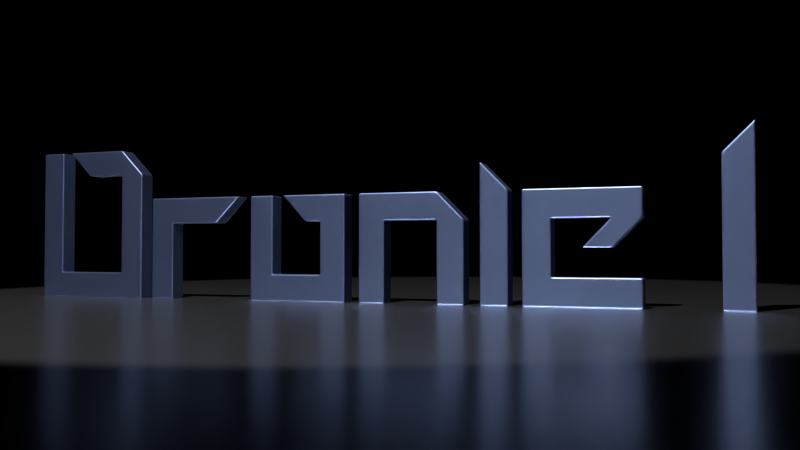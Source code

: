 # Source: Dronie_Logo_V1.blend  (saved by Blender 2.72.0; exported with 4.5.12 LTS)
import bpy
from mathutils import Matrix  # noqa: F401  (used for matrix-valued properties, if any)

bpy.ops.wm.read_factory_settings(use_empty=True)
scene = bpy.context.scene
scene.name = 'Scene'

# ---- collections
col_collection_1 = bpy.data.collections.new('Collection 1'); scene.collection.children.link(col_collection_1)

# ---- materials (node trees are filled in below, after node groups)
mat_boden = bpy.data.materials.new('boden')
mat_boden.alpha_threshold = 0.0
mat_boden.roughness = 0.5
mat_schrift = bpy.data.materials.new('schrift')
mat_schrift.alpha_threshold = 0.0
mat_schrift.diffuse_color = (0.3141, 0.4262, 0.8, 1.0)
mat_schrift.roughness = 0.5

# ---- material node trees
mat_boden.use_nodes = True; mat_boden.node_tree.nodes.clear()
_N = mat_boden.node_tree.nodes; _L = mat_boden.node_tree.links
n0 = _N.new('ShaderNodeOutputMaterial'); n0.name = 'Material Output'; n0.location = (300, 300)
n1 = _N.new('ShaderNodeBsdfAnisotropic'); n1.name = 'Glossy BSDF'; n1.location = (100, 300)
n1.distribution = 'GGX'
n1.inputs[1].default_value = 0.2458
_L.new(n1.outputs[0], n0.inputs[0])
n0.is_active_output = True
mat_schrift.use_nodes = True; mat_schrift.node_tree.nodes.clear()
_N = mat_schrift.node_tree.nodes; _L = mat_schrift.node_tree.links
n0 = _N.new('ShaderNodeOutputMaterial'); n0.name = 'Material Output'; n0.location = (300, 300)
n1 = _N.new('ShaderNodeBsdfAnisotropic'); n1.name = 'Glossy BSDF'; n1.location = (100, 300)
n1.distribution = 'GGX'
n1.inputs[0].default_value = (0.3141, 0.4262, 0.8, 1.0)
n1.inputs[1].default_value = 0.4472
_L.new(n1.outputs[0], n0.inputs[0])
n0.is_active_output = True

# ---- world
world_world = bpy.data.worlds.new('World'); scene.world = world_world
world_world.use_nodes = True; world_world.node_tree.nodes.clear()
_N = world_world.node_tree.nodes; _L = world_world.node_tree.links
n0 = _N.new('ShaderNodeOutputWorld'); n0.name = 'World Output'; n0.location = (300, 300)
n1 = _N.new('ShaderNodeBackground'); n1.name = 'Background'; n1.location = (10, 300)
n1.inputs[0].default_value = (0.0, 0.0, 0.0, 1.0)
_L.new(n1.outputs[0], n0.inputs[0])
n0.is_active_output = True
world_world.color = (0.05088, 0.05088, 0.05088)
world_world.use_sun_shadow = False
world_world.sun_shadow_jitter_overblur = 0.0
world_world.cycles.sampling_method = 'MANUAL'
world_world.cycles.sample_map_resolution = 256

# ---- cameras
cam_camera_001 = bpy.data.cameras.new('Camera.001')
cam_camera_001.clip_end = 100.0
cam_camera_001.lens = 35.0
cam_camera_001.sensor_width = 32.0
cam_camera_001.sensor_height = 18.0
cam_camera_001.display_size = 2.0
cam_camera_001.dof.focus_distance = 0.0

# ---- lights
light_spot = bpy.data.lights.new('Spot', 'SPOT')
light_spot.transmission_factor = 0.0
light_spot.energy = 1e+04
light_spot.shadow_buffer_clip_start = 0.5
light_spot.shadow_soft_size = 0.1
light_spot.shadow_maximum_resolution = 0.006
light_spot.use_absolute_resolution = True
light_spot.cycles.use_multiple_importance_sampling = False

# ---- meshes
me_plane_001 = bpy.data.meshes.new('Plane.001')
me_plane_001.from_pydata([(-1.0, -1.0, 0.0), (1.0, -1.0, 0.0), (-1.0, 1.0, 0.0), (1.0, 1.0, 0.0)], [], [(0, 1, 3, 2)])
me_plane_001.materials.append(mat_boden)
me_plane_001.use_remesh_preserve_volume = False
me_plane_001.use_remesh_preserve_attributes = False
me_plane_001.use_mirror_vertex_groups = False
me_plane_001.update()
me_plane = bpy.data.meshes.new('Plane')
me_plane.from_pydata([(0.0005985, 0.0002666, 0.0), (0.0005985, 2.0, 0.0), (0.3339, 0.0002666, 0.0), (0.6673, 0.0002666, 0.0), (1.001, 0.0002666, 0.0), (1.334, 0.0002666, 0.0), (1.667, 0.0002666, 0.0), (1.334, 2.0, 0.0), (0.7938, 2.0, 0.0), (0.4605, 2.0, 0.0), (0.3339, 2.0, 0.0), (0.0005985, 1.667, 0.0), (0.0005985, 1.334, 0.0), (0.0005985, 1.0, 0.0), (0.0005985, 0.6669, 0.0), (0.0005985, 0.3336, 0.0), (0.3339, 0.3336, 0.0), (0.3339, 0.6669, 0.0), (0.3339, 1.0, 0.0), (0.3339, 1.334, 0.0), (0.3339, 1.667, 0.0), (0.6673, 0.3336, 0.0), (1.001, 0.3336, 0.0), (0.7938, 1.667, 0.0), (1.334, 0.3336, 0.0), (1.334, 0.6669, 0.0), (1.334, 1.0, 0.0), (1.334, 1.334, 0.0), (1.334, 1.667, 0.0), (1.667, 0.3336, 0.0), (1.667, 0.6669, 0.0), (1.667, 1.0, 0.0), (1.667, 1.334, 0.0), (1.667, 1.667, 0.0), (1.84, 0.0, 0.0), (2.173, 0.0, 0.0), (1.84, 1.333, 0.0), (1.84, 1.0, 0.0), (1.84, 0.6667, 0.0), (1.84, 0.3333, 0.0), (2.173, 0.3333, 0.0), (2.173, 0.6667, 0.0), (2.173, 1.0, 0.0), (2.173, 1.333, 0.0), (2.507, 1.0, 0.0), (2.507, 1.333, 0.0), (2.84, 1.0, 0.0), (2.84, 1.333, 0.0), (3.173, 1.333, 0.0), (3.355, 0.0, 0.0), (3.675, 0.0, 0.0), (4.009, 0.0, 0.0), (4.342, 0.0, 0.0), (4.675, 0.0, 0.0), (3.355, 1.333, 0.0), (3.355, 1.0, 0.0), (3.355, 0.6667, 0.0), (3.355, 0.3333, 0.0), (3.675, 0.3333, 0.0), (3.675, 0.6667, 0.0), (3.675, 1.0, 0.0), (3.675, 1.333, 0.0), (4.009, 0.3333, 0.0), (3.82, 1.333, 0.0), (4.137, 1.0, 0.0), (4.137, 1.333, 0.0), (4.342, 0.3333, 0.0), (4.342, 0.6667, 0.0), (4.342, 1.0, 0.0), (4.342, 1.333, 0.0), (4.675, 0.3333, 0.0), (4.675, 0.6667, 0.0), (4.675, 1.0, 0.0), (4.675, 1.333, 0.0), (4.865, 0.0, 0.0), (5.198, 0.0, 0.0), (5.865, 0.0, 0.0), (6.198, 0.0, 0.0), (4.865, 1.333, 0.0), (4.865, 1.0, 0.0), (4.865, 0.6667, 0.0), (4.865, 0.3333, 0.0), (5.198, 0.3333, 0.0), (5.198, 0.6667, 0.0), (5.198, 1.0, 0.0), (5.198, 1.333, 0.0), (5.531, 1.0, 0.0), (5.531, 1.333, 0.0), (5.865, 0.3333, 0.0), (5.865, 0.6667, 0.0), (5.865, 1.0, 0.0), (5.865, 1.333, 0.0), (6.198, 0.3333, 0.0), (6.198, 0.6667, 0.0), (6.198, 1.0, 0.0), (6.392, 0.0, 0.0), (6.726, 0.0, 0.0), (6.392, 1.667, 0.0), (6.392, 1.333, 0.0), (6.392, 1.0, 0.0), (6.392, 0.6667, 0.0), (6.392, 0.3333, 0.0), (6.726, 0.3333, 0.0), (6.726, 0.6667, 0.0), (6.726, 1.0, 0.0), (6.726, 1.333, 0.0), (6.887, 0.0, 0.0), (7.22, 0.0, 0.0), (7.553, 0.0, 0.0), (7.887, 0.0, 0.0), (8.22, 0.0, 0.0), (6.887, 1.333, 0.0), (6.887, 1.0, 0.0), (6.887, 0.6667, 0.0), (6.887, 0.3333, 0.0), (7.22, 0.3333, 0.0), (7.22, 0.6667, 0.0), (7.22, 1.0, 0.0), (7.22, 1.333, 0.0), (7.553, 0.3333, 0.0), (7.565, 0.6667, 0.0), (7.553, 1.0, 0.0), (7.553, 1.333, 0.0), (7.887, 0.3333, 0.0), (7.887, 0.6667, 0.0), (7.887, 1.0, 0.0), (7.887, 1.333, 0.0), (8.22, 0.3333, 0.0), (8.22, 1.0, 0.0), (8.22, 1.333, 0.0), (9.024, 0.0, 0.0), (9.358, 0.0, 0.0), (9.358, 2.0, 0.0), (9.024, 1.667, 0.0), (9.024, 1.333, 0.0), (9.024, 1.0, 0.0), (9.024, 0.6667, 0.0), (9.024, 0.3333, 0.0), (9.358, 0.3333, 0.0), (9.358, 0.6667, 0.0), (9.358, 1.0, 0.0), (9.358, 1.333, 0.0), (9.358, 1.667, 0.0), (0.0005985, 0.0002666, 0.4137), (0.0005985, 2.0, 0.4137), (0.3339, 0.0002666, 0.4137), (0.6673, 0.0002666, 0.4137), (1.001, 0.0002666, 0.4137), (1.334, 0.0002666, 0.4137), (1.667, 0.0002666, 0.4137), (1.334, 2.0, 0.4137), (0.7938, 2.0, 0.4137), (0.4605, 2.0, 0.4137), (0.3339, 2.0, 0.4137), (0.0005985, 1.667, 0.4137), (0.0005985, 1.334, 0.4137), (0.0005985, 1.0, 0.4137), (0.0005985, 0.6669, 0.4137), (0.0005985, 0.3336, 0.4137), (0.3339, 0.3336, 0.4137), (0.3339, 0.6669, 0.4137), (0.3339, 1.0, 0.4137), (0.3339, 1.334, 0.4137), (0.3339, 1.667, 0.4137), (0.6673, 0.3336, 0.4137), (1.001, 0.3336, 0.4137), (0.7938, 1.667, 0.4137), (1.334, 0.3336, 0.4137), (1.334, 0.6669, 0.4137), (1.334, 1.0, 0.4137), (1.334, 1.334, 0.4137), (1.334, 1.667, 0.4137), (1.667, 0.3336, 0.4137), (1.667, 0.6669, 0.4137), (1.667, 1.0, 0.4137), (1.667, 1.334, 0.4137), (1.667, 1.667, 0.4137), (1.84, 0.0, 0.4137), (2.173, 0.0, 0.4137), (1.84, 1.333, 0.4137), (1.84, 1.0, 0.4137), (1.84, 0.6667, 0.4137), (1.84, 0.3333, 0.4137), (2.173, 0.3333, 0.4137), (2.173, 0.6667, 0.4137), (2.173, 1.0, 0.4137), (2.173, 1.333, 0.4137), (2.507, 1.0, 0.4137), (2.507, 1.333, 0.4137), (2.84, 1.0, 0.4137), (2.84, 1.333, 0.4137), (3.173, 1.333, 0.4137), (3.355, 0.0, 0.4137), (3.675, 0.0, 0.4137), (4.009, 0.0, 0.4137), (4.342, 0.0, 0.4137), (4.675, 0.0, 0.4137), (3.355, 1.333, 0.4137), (3.355, 1.0, 0.4137), (3.355, 0.6667, 0.4137), (3.355, 0.3333, 0.4137), (3.675, 0.3333, 0.4137), (3.675, 0.6667, 0.4137), (3.675, 1.0, 0.4137), (3.675, 1.333, 0.4137), (4.009, 0.3333, 0.4137), (3.82, 1.333, 0.4137), (4.137, 1.0, 0.4137), (4.137, 1.333, 0.4137), (4.342, 0.3333, 0.4137), (4.342, 0.6667, 0.4137), (4.342, 1.0, 0.4137), (4.342, 1.333, 0.4137), (4.675, 0.3333, 0.4137), (4.675, 0.6667, 0.4137), (4.675, 1.0, 0.4137), (4.675, 1.333, 0.4137), (4.865, 0.0, 0.4137), (5.198, 0.0, 0.4137), (5.865, 0.0, 0.4137), (6.198, 0.0, 0.4137), (4.865, 1.333, 0.4137), (4.865, 1.0, 0.4137), (4.865, 0.6667, 0.4137), (4.865, 0.3333, 0.4137), (5.198, 0.3333, 0.4137), (5.198, 0.6667, 0.4137), (5.198, 1.0, 0.4137), (5.198, 1.333, 0.4137), (5.531, 1.0, 0.4137), (5.531, 1.333, 0.4137), (5.865, 0.3333, 0.4137), (5.865, 0.6667, 0.4137), (5.865, 1.0, 0.4137), (5.865, 1.333, 0.4137), (6.198, 0.3333, 0.4137), (6.198, 0.6667, 0.4137), (6.198, 1.0, 0.4137), (6.392, 0.0, 0.4137), (6.726, 0.0, 0.4137), (6.392, 1.667, 0.4137), (6.392, 1.333, 0.4137), (6.392, 1.0, 0.4137), (6.392, 0.6667, 0.4137), (6.392, 0.3333, 0.4137), (6.726, 0.3333, 0.4137), (6.726, 0.6667, 0.4137), (6.726, 1.0, 0.4137), (6.726, 1.333, 0.4137), (6.887, 0.0, 0.4137), (7.22, 0.0, 0.4137), (7.553, 0.0, 0.4137), (7.887, 0.0, 0.4137), (8.22, 0.0, 0.4137), (6.887, 1.333, 0.4137), (6.887, 1.0, 0.4137), (6.887, 0.6667, 0.4137), (6.887, 0.3333, 0.4137), (7.22, 0.3333, 0.4137), (7.22, 0.6667, 0.4137), (7.22, 1.0, 0.4137), (7.22, 1.333, 0.4137), (7.553, 0.3333, 0.4137), (7.565, 0.6667, 0.4137), (7.553, 1.0, 0.4137), (7.553, 1.333, 0.4137), (7.887, 0.3333, 0.4137), (7.887, 0.6667, 0.4137), (7.887, 1.0, 0.4137), (7.887, 1.333, 0.4137), (8.22, 0.3333, 0.4137), (8.22, 1.0, 0.4137), (8.22, 1.333, 0.4137), (9.024, 0.0, 0.4137), (9.358, 0.0, 0.4137), (9.358, 2.0, 0.4137), (9.024, 1.667, 0.4137), (9.024, 1.333, 0.4137), (9.024, 1.0, 0.4137), (9.024, 0.6667, 0.4137), (9.024, 0.3333, 0.4137), (9.358, 0.3333, 0.4137), (9.358, 0.6667, 0.4137), (9.358, 1.0, 0.4137), (9.358, 1.333, 0.4137), (9.358, 1.667, 0.4137)], [], [(11, 1, 10, 20), (8, 23, 9), (23, 8, 7, 28), (176, 33, 7, 150), (0, 15, 16, 2), (15, 14, 17, 16), (14, 13, 18, 17), (13, 12, 19, 18), (12, 11, 20, 19), (2, 16, 21, 3), (3, 21, 22, 4), (4, 22, 24, 5), (5, 24, 29, 6), (24, 25, 30, 29), (25, 26, 31, 30), (26, 27, 32, 31), (27, 28, 33, 32), (34, 39, 40, 35), (39, 38, 41, 40), (38, 37, 42, 41), (37, 36, 43, 42), (42, 43, 45, 44), (44, 45, 47, 46), (47, 48, 46), (49, 57, 58, 50), (57, 56, 59, 58), (56, 55, 60, 59), (55, 54, 61, 60), (50, 58, 62, 51), (51, 62, 66, 52), (65, 64, 63), (64, 65, 69, 68), (52, 66, 70, 53), (66, 67, 71, 70), (67, 68, 72, 71), (68, 69, 73, 72), (74, 81, 82, 75), (81, 80, 83, 82), (80, 79, 84, 83), (79, 78, 85, 84), (84, 85, 87, 86), (86, 87, 91, 90), (76, 88, 92, 77), (88, 89, 93, 92), (89, 90, 94, 93), (90, 91, 94), (95, 101, 102, 96), (101, 100, 103, 102), (100, 99, 104, 103), (99, 98, 105, 104), (98, 97, 105), (106, 114, 115, 107), (114, 113, 116, 115), (113, 112, 117, 116), (112, 111, 118, 117), (107, 115, 119, 108), (117, 118, 122, 121), (108, 119, 123, 109), (121, 122, 126, 125), (109, 123, 127, 110), (120, 125, 124), (125, 128, 124), (125, 126, 129, 128), (132, 142, 133), (130, 137, 138, 131), (137, 136, 139, 138), (136, 135, 140, 139), (135, 134, 141, 140), (134, 133, 142, 141), (154, 163, 153, 144), (151, 152, 166), (166, 171, 150, 151), (28, 7, 33), (143, 145, 159, 158), (158, 159, 160, 157), (157, 160, 161, 156), (156, 161, 162, 155), (155, 162, 163, 154), (145, 146, 164, 159), (146, 147, 165, 164), (147, 148, 167, 165), (148, 149, 172, 167), (167, 172, 173, 168), (168, 173, 174, 169), (169, 174, 175, 170), (170, 175, 176, 171), (177, 178, 183, 182), (182, 183, 184, 181), (181, 184, 185, 180), (180, 185, 186, 179), (185, 187, 188, 186), (187, 189, 190, 188), (190, 189, 191), (192, 193, 201, 200), (200, 201, 202, 199), (199, 202, 203, 198), (198, 203, 204, 197), (193, 194, 205, 201), (194, 195, 209, 205), (208, 206, 207), (207, 211, 212, 208), (195, 196, 213, 209), (209, 213, 214, 210), (210, 214, 215, 211), (211, 215, 216, 212), (217, 218, 225, 224), (224, 225, 226, 223), (223, 226, 227, 222), (222, 227, 228, 221), (227, 229, 230, 228), (229, 233, 234, 230), (219, 220, 235, 231), (231, 235, 236, 232), (232, 236, 237, 233), (233, 237, 234), (238, 239, 245, 244), (244, 245, 246, 243), (243, 246, 247, 242), (242, 247, 248, 241), (241, 248, 240), (249, 250, 258, 257), (257, 258, 259, 256), (256, 259, 260, 255), (255, 260, 261, 254), (250, 251, 262, 258), (260, 264, 265, 261), (251, 252, 266, 262), (264, 268, 269, 265), (252, 253, 270, 266), (263, 267, 268), (268, 267, 271), (268, 271, 272, 269), (275, 276, 285), (273, 274, 281, 280), (280, 281, 282, 279), (279, 282, 283, 278), (278, 283, 284, 277), (277, 284, 285, 276), (103, 104, 247, 246), (56, 57, 200, 199), (141, 142, 285, 284), (91, 87, 230, 234), (42, 44, 187, 185), (113, 114, 257, 256), (72, 73, 216, 215), (129, 126, 269, 272), (89, 88, 231, 232), (36, 37, 180, 179), (104, 105, 248, 247), (150, 171, 176), (73, 69, 212, 216), (45, 43, 186, 188), (15, 0, 143, 158), (25, 24, 167, 168), (137, 130, 273, 280), (90, 89, 232, 233), (37, 38, 181, 180), (58, 59, 202, 201), (1, 11, 154, 144), (118, 111, 254, 261), (21, 16, 159, 164), (81, 74, 217, 224), (44, 46, 189, 187), (10, 1, 144, 153), (115, 116, 259, 258), (26, 25, 168, 169), (130, 131, 274, 273), (38, 39, 182, 181), (59, 60, 203, 202), (11, 12, 155, 154), (119, 115, 258, 262), (74, 75, 218, 217), (22, 21, 164, 165), (47, 45, 188, 190), (0, 2, 145, 143), (116, 117, 260, 259), (27, 26, 169, 170), (142, 132, 275, 285), (35, 40, 183, 178), (77, 92, 235, 220), (60, 61, 204, 203), (12, 13, 156, 155), (125, 120, 263, 268), (76, 77, 220, 219), (9, 23, 166, 152), (94, 91, 234, 237), (46, 48, 191, 189), (2, 3, 146, 145), (61, 54, 197, 204), (28, 27, 170, 171), (132, 133, 276, 275), (92, 93, 236, 235), (40, 41, 184, 183), (13, 14, 157, 156), (117, 121, 264, 260), (78, 79, 222, 221), (24, 22, 165, 167), (3, 4, 147, 146), (101, 95, 238, 244), (48, 47, 190, 191), (62, 58, 201, 205), (6, 29, 172, 149), (133, 134, 277, 276), (93, 94, 237, 236), (41, 42, 185, 184), (105, 97, 240, 248), (14, 15, 158, 157), (122, 118, 261, 265), (79, 80, 223, 222), (23, 28, 171, 166), (95, 96, 239, 238), (57, 49, 192, 200), (4, 5, 148, 147), (63, 64, 207, 206), (29, 30, 173, 172), (134, 135, 278, 277), (114, 106, 249, 257), (123, 119, 262, 266), (80, 81, 224, 223), (97, 98, 241, 240), (49, 50, 193, 192), (5, 6, 149, 148), (66, 62, 205, 209), (30, 31, 174, 173), (135, 136, 279, 278), (106, 107, 250, 249), (67, 66, 209, 210), (16, 17, 160, 159), (120, 124, 267, 263), (75, 82, 225, 218), (98, 99, 242, 241), (50, 51, 194, 193), (65, 63, 206, 208), (31, 32, 175, 174), (136, 137, 280, 279), (107, 108, 251, 250), (68, 67, 210, 211), (17, 18, 161, 160), (121, 125, 268, 264), (82, 83, 226, 225), (99, 100, 243, 242), (51, 52, 195, 194), (7, 8, 151, 150), (64, 68, 211, 207), (32, 33, 176, 175), (131, 138, 281, 274), (85, 78, 221, 228), (108, 109, 252, 251), (18, 19, 162, 161), (126, 122, 265, 269), (83, 84, 227, 226), (100, 101, 244, 243), (52, 53, 196, 195), (8, 9, 152, 151), (110, 127, 270, 253), (69, 65, 208, 212), (138, 139, 282, 281), (84, 86, 229, 227), (109, 110, 253, 252), (53, 70, 213, 196), (19, 20, 163, 162), (127, 123, 266, 270), (96, 102, 245, 239), (54, 55, 198, 197), (20, 10, 153, 163), (128, 129, 272, 271), (139, 140, 283, 282), (87, 85, 228, 230), (111, 112, 255, 254), (70, 71, 214, 213), (124, 128, 271, 267), (39, 34, 177, 182), (55, 56, 199, 198), (102, 103, 246, 245), (140, 141, 284, 283), (86, 90, 233, 229), (43, 36, 179, 186), (112, 113, 256, 255), (71, 72, 215, 214), (88, 76, 219, 231), (34, 35, 178, 177)])
me_plane.materials.append(mat_schrift)
me_plane.use_remesh_preserve_volume = False
me_plane.use_remesh_preserve_attributes = False
me_plane.use_mirror_vertex_groups = False
me_plane.update()

# ---- objects
ob_spot = bpy.data.objects.new('Spot', light_spot)
ob_camera = bpy.data.objects.new('Camera', cam_camera_001)
ob_plane_001 = bpy.data.objects.new('Plane.001', me_plane_001)
ob_plane = bpy.data.objects.new('Plane', me_plane)

# ---- transforms, parenting, visibility, modifiers, constraints
ob_spot.location = (0.0, -8.94, 14.53)
ob_spot.rotation_euler = (0.5636, -0.0, 0.0)
ob_spot.lineart.crease_threshold = 0.0
ob_camera.location = (4.422, -10.0, 0.6243)
ob_camera.rotation_euler = (1.601, 1.403e-06, 0.3686)
ob_camera.lineart.crease_threshold = 0.0
ob_plane_001.location = (0.0, 0.0, 0.0)
ob_plane_001.scale = (12.2, 12.2, 12.2)
ob_plane_001.lineart.crease_threshold = 0.0
ob_plane.location = (-4.756, 0.0, 0.0)
ob_plane.rotation_euler = (1.571, -0.0, 0.0)
ob_plane.scale = (1.0, 1.0, 0.5748)
ob_plane.lineart.crease_threshold = 0.0
_m = ob_plane.modifiers.new('Bevel', 'BEVEL')
_m.width = 0.02
_m.width_pct = 0.02
_m.segments = 3
_m.limit_method = 'NONE'
_m.spread = 0.0

# ---- collection membership
col_collection_1.objects.link(ob_spot)
col_collection_1.objects.link(ob_camera)
col_collection_1.objects.link(ob_plane_001)
col_collection_1.objects.link(ob_plane)

# ---- scene / render settings (as saved in the file)
scene.camera = ob_camera
scene.frame_start = 1; scene.frame_end = 250; scene.frame_set(1)
scene.render.engine = 'CYCLES'
scene.render.dither_intensity = 0.0
scene.cycles.use_denoising = False
scene.cycles.samples = 1000
scene.cycles.sampling_pattern = 'TABULATED_SOBOL'
scene.cycles.light_sampling_threshold = 0.0
scene.cycles.use_adaptive_sampling = False
scene.cycles.use_light_tree = False
scene.cycles.blur_glossy = 0.0
scene.cycles.pixel_filter_type = 'GAUSSIAN'
scene.cycles.sample_clamp_indirect = 0.0
scene.view_settings.view_transform = 'Standard'
bpy.context.view_layer.update()
